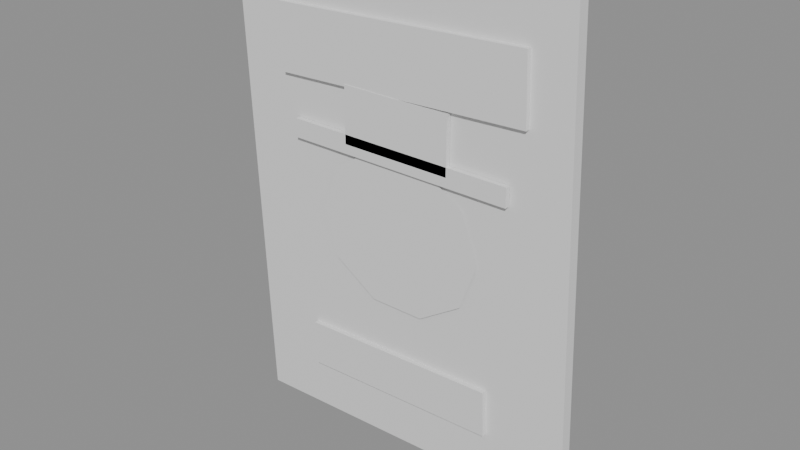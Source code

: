 # Source: poster.blend  (saved by Blender 5.2.45; exported with 4.5.12 LTS)
import bpy
from mathutils import Matrix  # noqa: F401  (used for matrix-valued properties, if any)

bpy.ops.wm.read_factory_settings(use_empty=True)
scene = bpy.context.scene
scene.name = 'Scene'

# ---- materials (node trees are filled in below, after node groups)
mat_plain = bpy.data.materials.new('plain')

# ---- material node trees
mat_plain.use_nodes = True; mat_plain.node_tree.nodes.clear()
_N = mat_plain.node_tree.nodes; _L = mat_plain.node_tree.links
n0 = _N.new('ShaderNodeBsdfPrincipled'); n0.name = 'Principled BSDF'; n0.location = (-200, 100)
n0.inputs[10].default_value = 0.005
n1 = _N.new('ShaderNodeOutputMaterial'); n1.name = 'Material Output'; n1.location = (200, 100)
_L.new(n0.outputs[0], n1.inputs[0])
n1.is_active_output = True

# ---- meshes
me_poster = bpy.data.meshes.new('poster')
me_poster.from_pydata([(-0.3597, -0.012, -0.5148), (0.3997, -0.012, -0.4844), (0.3597, -0.012, 0.5148), (-0.3997, -0.012, 0.4844), (0.3997, 0.012, -0.4844), (-0.3597, 0.012, -0.5148), (-0.3997, 0.012, 0.4844), (0.3597, 0.012, 0.5148), (-0.3997, -0.012, 0.4844), (0.3597, -0.012, 0.5148), (0.3997, -0.012, -0.4844), (-0.3597, -0.012, -0.5148), (-0.277, -0.022, 0.2489), (0.2826, -0.022, 0.2713), (0.277, -0.022, 0.4111), (-0.2826, -0.022, 0.3887), (0.2826, -0.01, 0.2713), (-0.277, -0.01, 0.2489), (-0.2826, -0.01, 0.3887), (0.277, -0.01, 0.4111), (-0.2826, -0.022, 0.3887), (0.277, -0.022, 0.4111), (0.2826, -0.022, 0.2713), (-0.277, -0.022, 0.2489), (0.19, -0.016, -0.02), (0.1537, -0.016, 0.07992), (0.05871, -0.016, 0.1417), (-0.05871, -0.016, 0.1417), (-0.1537, -0.016, 0.07992), (-0.19, -0.016, -0.02), (-0.1537, -0.016, -0.1199), (-0.05871, -0.016, -0.1817), (0.05871, -0.016, -0.1817), (0.1537, -0.016, -0.1199), (-0.25, -0.023, 0.12), (0.25, -0.023, 0.12), (0.25, -0.023, 0.16), (-0.25, -0.023, 0.16), (0.25, -0.013, 0.12), (-0.25, -0.013, 0.12), (-0.25, -0.013, 0.16), (0.25, -0.013, 0.16), (-0.25, -0.023, 0.16), (0.25, -0.023, 0.16), (0.25, -0.023, 0.12), (-0.25, -0.023, 0.12), (-0.12, -0.023, 0.14), (0.12, -0.023, 0.14), (0.12, -0.023, 0.26), (-0.12, -0.023, 0.26), (0.12, -0.013, 0.14), (-0.12, -0.013, 0.14), (-0.12, -0.013, 0.26), (0.12, -0.013, 0.26), (-0.12, -0.023, 0.26), (0.12, -0.023, 0.26), (0.12, -0.023, 0.14), (-0.12, -0.023, 0.14), (-0.2178, -0.022, -0.3988), (0.2218, -0.022, -0.3812), (0.2178, -0.022, -0.2812), (-0.2218, -0.022, -0.2988), (0.2218, -0.01, -0.3812), (-0.2178, -0.01, -0.3988), (-0.2218, -0.01, -0.2988), (0.2178, -0.01, -0.2812), (-0.2218, -0.022, -0.2988), (0.2178, -0.022, -0.2812), (0.2218, -0.022, -0.3812), (-0.2178, -0.022, -0.3988)], [], [(0, 1, 2, 3), (4, 5, 6, 7), (8, 9, 7, 6), (5, 4, 10, 11), (10, 4, 7, 9), (5, 11, 8, 6), (12, 13, 14, 15), (16, 17, 18, 19), (20, 21, 19, 18), (17, 16, 22, 23), (22, 16, 19, 21), (17, 23, 20, 18), (24, 25, 26, 27, 28, 29, 30, 31, 32, 33), (34, 35, 36, 37), (38, 39, 40, 41), (42, 43, 41, 40), (39, 38, 44, 45), (44, 38, 41, 43), (39, 45, 42, 40), (46, 47, 48, 49), (50, 51, 52, 53), (54, 55, 53, 52), (51, 50, 56, 57), (56, 50, 53, 55), (51, 57, 54, 52), (58, 59, 60, 61), (62, 63, 64, 65), (66, 67, 65, 64), (63, 62, 68, 69), (68, 62, 65, 67), (63, 69, 66, 64)])
_uv = me_poster.uv_layers.new(name='UVMap')
_uv.uv.foreach_set('vector', [-0.5148, -0.3597, -0.4844, 0.3997, 0.5148, 0.3597, 0.4844, -0.3997, -0.4844, 0.3997, -0.5148, -0.3597, 0.4844, -0.3997, 0.5148, 0.3597, 0.4844, -0.3997, 0.5148, 0.3597, 0.5148, 0.3597, 0.4844, -0.3997, -0.5148, -0.3597, -0.4844, 0.3997, -0.4844, 0.3997, -0.5148, -0.3597, -0.4844, 0.3997, -0.4844, 0.3997, 0.5148, 0.3597, 0.5148, 0.3597, -0.5148, -0.3597, -0.5148, -0.3597, 0.4844, -0.3997, 0.4844, -0.3997, 0.2489, -0.277, 0.2713, 0.2826, 0.4111, 0.277, 0.3887, -0.2826, 0.2713, 0.2826, 0.2489, -0.277, 0.3887, -0.2826, 0.4111, 0.277, 0.3887, -0.2826, 0.4111, 0.277, 0.4111, 0.277, 0.3887, -0.2826, 0.2489, -0.277, 0.2713, 0.2826, 0.2713, 0.2826, 0.2489, -0.277, 0.2713, 0.2826, 0.2713, 0.2826, 0.4111, 0.277, 0.4111, 0.277, 0.2489, -0.277, 0.2489, -0.277, 0.3887, -0.2826, 0.3887, -0.2826, -0.02, 0.19, 0.07992, 0.1537, 0.1417, 0.05871, 0.1417, -0.05871, 0.07992, -0.1537, -0.02, -0.19, -0.1199, -0.1537, -0.1817, -0.05871, -0.1817, 0.05871, -0.1199, 0.1537, 0.12, -0.25, 0.12, 0.25, 0.16, 0.25, 0.16, -0.25, 0.12, 0.25, 0.12, -0.25, 0.16, -0.25, 0.16, 0.25, 0.16, -0.25, 0.16, 0.25, 0.16, 0.25, 0.16, -0.25, 0.12, -0.25, 0.12, 0.25, 0.12, 0.25, 0.12, -0.25, 0.12, 0.25, 0.12, 0.25, 0.16, 0.25, 0.16, 0.25, 0.12, -0.25, 0.12, -0.25, 0.16, -0.25, 0.16, -0.25, 0.14, -0.12, 0.14, 0.12, 0.26, 0.12, 0.26, -0.12, 0.14, 0.12, 0.14, -0.12, 0.26, -0.12, 0.26, 0.12, 0.26, -0.12, 0.26, 0.12, 0.26, 0.12, 0.26, -0.12, 0.14, -0.12, 0.14, 0.12, 0.14, 0.12, 0.14, -0.12, 0.14, 0.12, 0.14, 0.12, 0.26, 0.12, 0.26, 0.12, 0.14, -0.12, 0.14, -0.12, 0.26, -0.12, 0.26, -0.12, -0.3988, -0.2178, -0.3812, 0.2218, -0.2812, 0.2178, -0.2988, -0.2218, -0.3812, 0.2218, -0.3988, -0.2178, -0.2988, -0.2218, -0.2812, 0.2178, -0.2988, -0.2218, -0.2812, 0.2178, -0.2812, 0.2178, -0.2988, -0.2218, -0.3988, -0.2178, -0.3812, 0.2218, -0.3812, 0.2218, -0.3988, -0.2178, -0.3812, 0.2218, -0.3812, 0.2218, -0.2812, 0.2178, -0.2812, 0.2178, -0.3988, -0.2178, -0.3988, -0.2178, -0.2988, -0.2218, -0.2988, -0.2218])
_ca = me_poster.color_attributes.new('Paint', 'FLOAT_COLOR', 'CORNER')
_ca.data.foreach_set('color', [0.9333, 0.8745, 0.7216, 1.0, 0.9333, 0.8745, 0.7216, 1.0, 0.9333, 0.8745, 0.7216, 1.0, 0.9333, 0.8745, 0.7216, 1.0, 0.6533, 0.6122, 0.5051, 1.0, 0.6533, 0.6122, 0.5051, 1.0, 0.6533, 0.6122, 0.5051, 1.0, 0.6533, 0.6122, 0.5051, 1.0, 1.083, 1.014, 0.837, 1.0, 1.083, 1.014, 0.837, 1.0, 1.083, 1.014, 0.837, 1.0, 1.083, 1.014, 0.837, 1.0, 0.5133, 0.481, 0.3969, 1.0, 0.5133, 0.481, 0.3969, 1.0, 0.5133, 0.481, 0.3969, 1.0, 0.5133, 0.481, 0.3969, 1.0, 0.784, 0.7346, 0.6061, 1.0, 0.784, 0.7346, 0.6061, 1.0, 0.784, 0.7346, 0.6061, 1.0, 0.784, 0.7346, 0.6061, 1.0, 0.784, 0.7346, 0.6061, 1.0, 0.784, 0.7346, 0.6061, 1.0, 0.784, 0.7346, 0.6061, 1.0, 0.784, 0.7346, 0.6061, 1.0, 0.1804, 0.102, 0.06275, 1.0, 0.1804, 0.102, 0.06275, 1.0, 0.1804, 0.102, 0.06275, 1.0, 0.1804, 0.102, 0.06275, 1.0, 0.1263, 0.07137, 0.04392, 1.0, 0.1263, 0.07137, 0.04392, 1.0, 0.1263, 0.07137, 0.04392, 1.0, 0.1263, 0.07137, 0.04392, 1.0, 0.2093, 0.1183, 0.07278, 1.0, 0.2093, 0.1183, 0.07278, 1.0, 0.2093, 0.1183, 0.07278, 1.0, 0.2093, 0.1183, 0.07278, 1.0, 0.09922, 0.05608, 0.03451, 1.0, 0.09922, 0.05608, 0.03451, 1.0, 0.09922, 0.05608, 0.03451, 1.0, 0.09922, 0.05608, 0.03451, 1.0, 0.1515, 0.08565, 0.05271, 1.0, 0.1515, 0.08565, 0.05271, 1.0, 0.1515, 0.08565, 0.05271, 1.0, 0.1515, 0.08565, 0.05271, 1.0, 0.1515, 0.08565, 0.05271, 1.0, 0.1515, 0.08565, 0.05271, 1.0, 0.1515, 0.08565, 0.05271, 1.0, 0.1515, 0.08565, 0.05271, 1.0, 0.1843, 0.6196, 0.2275, 1.0, 0.1843, 0.6196, 0.2275, 1.0, 0.1843, 0.6196, 0.2275, 1.0, 0.1843, 0.6196, 0.2275, 1.0, 0.1843, 0.6196, 0.2275, 1.0, 0.1843, 0.6196, 0.2275, 1.0, 0.1843, 0.6196, 0.2275, 1.0, 0.1843, 0.6196, 0.2275, 1.0, 0.1843, 0.6196, 0.2275, 1.0, 0.1843, 0.6196, 0.2275, 1.0, 0.149, 0.1333, 0.1804, 1.0, 0.149, 0.1333, 0.1804, 1.0, 0.149, 0.1333, 0.1804, 1.0, 0.149, 0.1333, 0.1804, 1.0, 0.1043, 0.09333, 0.1263, 1.0, 0.1043, 0.09333, 0.1263, 1.0, 0.1043, 0.09333, 0.1263, 1.0, 0.1043, 0.09333, 0.1263, 1.0, 0.1729, 0.1547, 0.2093, 1.0, 0.1729, 0.1547, 0.2093, 1.0, 0.1729, 0.1547, 0.2093, 1.0, 0.1729, 0.1547, 0.2093, 1.0, 0.08196, 0.07333, 0.09922, 1.0, 0.08196, 0.07333, 0.09922, 1.0, 0.08196, 0.07333, 0.09922, 1.0, 0.08196, 0.07333, 0.09922, 1.0, 0.1252, 0.112, 0.1515, 1.0, 0.1252, 0.112, 0.1515, 1.0, 0.1252, 0.112, 0.1515, 1.0, 0.1252, 0.112, 0.1515, 1.0, 0.1252, 0.112, 0.1515, 1.0, 0.1252, 0.112, 0.1515, 1.0, 0.1252, 0.112, 0.1515, 1.0, 0.1252, 0.112, 0.1515, 1.0, 0.149, 0.1333, 0.1804, 1.0, 0.149, 0.1333, 0.1804, 1.0, 0.149, 0.1333, 0.1804, 1.0, 0.149, 0.1333, 0.1804, 1.0, 0.1043, 0.09333, 0.1263, 1.0, 0.1043, 0.09333, 0.1263, 1.0, 0.1043, 0.09333, 0.1263, 1.0, 0.1043, 0.09333, 0.1263, 1.0, 0.1729, 0.1547, 0.2093, 1.0, 0.1729, 0.1547, 0.2093, 1.0, 0.1729, 0.1547, 0.2093, 1.0, 0.1729, 0.1547, 0.2093, 1.0, 0.08196, 0.07333, 0.09922, 1.0, 0.08196, 0.07333, 0.09922, 1.0, 0.08196, 0.07333, 0.09922, 1.0, 0.08196, 0.07333, 0.09922, 1.0, 0.1252, 0.112, 0.1515, 1.0, 0.1252, 0.112, 0.1515, 1.0, 0.1252, 0.112, 0.1515, 1.0, 0.1252, 0.112, 0.1515, 1.0, 0.1252, 0.112, 0.1515, 1.0, 0.1252, 0.112, 0.1515, 1.0, 0.1252, 0.112, 0.1515, 1.0, 0.1252, 0.112, 0.1515, 1.0, 0.8078, 0.1686, 0.1333, 1.0, 0.8078, 0.1686, 0.1333, 1.0, 0.8078, 0.1686, 0.1333, 1.0, 0.8078, 0.1686, 0.1333, 1.0, 0.5655, 0.118, 0.09333, 1.0, 0.5655, 0.118, 0.09333, 1.0, 0.5655, 0.118, 0.09333, 1.0, 0.5655, 0.118, 0.09333, 1.0, 0.9371, 0.1956, 0.1547, 1.0, 0.9371, 0.1956, 0.1547, 1.0, 0.9371, 0.1956, 0.1547, 1.0, 0.9371, 0.1956, 0.1547, 1.0, 0.4443, 0.09275, 0.07333, 1.0, 0.4443, 0.09275, 0.07333, 1.0, 0.4443, 0.09275, 0.07333, 1.0, 0.4443, 0.09275, 0.07333, 1.0, 0.6786, 0.1416, 0.112, 1.0, 0.6786, 0.1416, 0.112, 1.0, 0.6786, 0.1416, 0.112, 1.0, 0.6786, 0.1416, 0.112, 1.0, 0.6786, 0.1416, 0.112, 1.0, 0.6786, 0.1416, 0.112, 1.0, 0.6786, 0.1416, 0.112, 1.0, 0.6786, 0.1416, 0.112, 1.0])
me_poster.materials.append(mat_plain)
me_poster.update()

# ---- objects
ob_poster = bpy.data.objects.new('poster', me_poster)

# ---- transforms, parenting, visibility, modifiers, constraints
ob_poster.location = (0.0, 0.0, 0.0)

# ---- collection membership
scene.collection.objects.link(ob_poster)

# ---- scene / render settings (as saved in the file)
scene.frame_start = 1; scene.frame_end = 250; scene.frame_set(1)
scene.render.engine = 'BLENDER_EEVEE_NEXT'
scene.render.bake_bias = 0.0
scene.render.bake_samples = 0
scene.render.compositor_device = 'GPU'
scene.eevee.use_volume_custom_range = False
scene.eevee.fast_gi_thickness_near = 0.1
scene.eevee.fast_gi_thickness_far = 0.0
scene.eevee.ray_tracing_options.screen_trace_thickness = 0.1
bpy.context.view_layer.update()

# ---- added for rendering (the .blend has no active camera and no usable light): camera, sun + grey world if the file has none
cam_auto = bpy.data.cameras.new('AutoCamera')
cam_auto.lens = 50.0
cam_auto.sensor_width = 36.0
cam_auto.clip_end = 1000.0
ob_auto_camera = bpy.data.objects.new('AutoCamera', cam_auto)
scene.collection.objects.link(ob_auto_camera)
ob_auto_camera.location = (1.20645, -1.45324, 0.96516)
ob_auto_camera.rotation_euler = (1.09748, -7.21219e-08, 0.694738)
scene.camera = ob_auto_camera
light_auto_sun = bpy.data.lights.new('AutoSun', 'SUN')
light_auto_sun.energy = 3.0
light_auto_sun.angle = 0.0523599
ob_auto_sun = bpy.data.objects.new('AutoSun', light_auto_sun)
scene.collection.objects.link(ob_auto_sun)
ob_auto_sun.rotation_euler = (0.872665, 0.174533, 0.523599)
if scene.world is None:
    world_auto = bpy.data.worlds.new('AutoWorld')
    world_auto.color = (0.3, 0.3, 0.3)
    scene.world = world_auto
bpy.context.view_layer.update()
